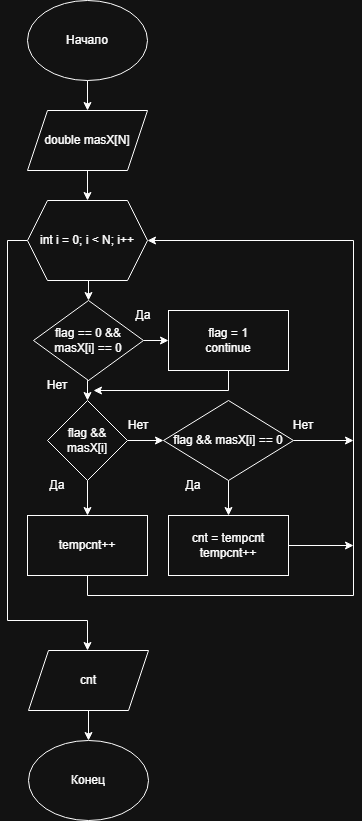

The diagram above was exported from draw.io. Its source (the exported page's mxGraphModel, read from the mxfile embedded in the PNG):
<mxGraphModel dx="1426" dy="777" grid="1" gridSize="10" guides="1" tooltips="1" connect="1" arrows="1" fold="1" page="1" pageScale="1" pageWidth="827" pageHeight="1169" math="0" shadow="0">
  <root>
    <mxCell id="0" />
    <mxCell id="1" parent="0" />
    <mxCell id="4QI9KP99gykdkL1CFee5-3" style="edgeStyle=orthogonalEdgeStyle;rounded=0;orthogonalLoop=1;jettySize=auto;html=1;exitX=0.5;exitY=1;exitDx=0;exitDy=0;" parent="1" source="4QI9KP99gykdkL1CFee5-1" target="4QI9KP99gykdkL1CFee5-2" edge="1">
      <mxGeometry relative="1" as="geometry" />
    </mxCell>
    <mxCell id="4QI9KP99gykdkL1CFee5-1" value="Начало" style="ellipse;whiteSpace=wrap;html=1;" parent="1" vertex="1">
      <mxGeometry x="354" y="10" width="120" height="80" as="geometry" />
    </mxCell>
    <mxCell id="4QI9KP99gykdkL1CFee5-5" style="edgeStyle=orthogonalEdgeStyle;rounded=0;orthogonalLoop=1;jettySize=auto;html=1;exitX=0.5;exitY=1;exitDx=0;exitDy=0;entryX=0.5;entryY=0;entryDx=0;entryDy=0;" parent="1" source="4QI9KP99gykdkL1CFee5-2" target="4QI9KP99gykdkL1CFee5-4" edge="1">
      <mxGeometry relative="1" as="geometry" />
    </mxCell>
    <mxCell id="4QI9KP99gykdkL1CFee5-2" value="double masX[N]" style="shape=parallelogram;perimeter=parallelogramPerimeter;whiteSpace=wrap;html=1;fixedSize=1;" parent="1" vertex="1">
      <mxGeometry x="354" y="120" width="120" height="60" as="geometry" />
    </mxCell>
    <mxCell id="4QI9KP99gykdkL1CFee5-8" style="edgeStyle=orthogonalEdgeStyle;rounded=0;orthogonalLoop=1;jettySize=auto;html=1;exitX=0.5;exitY=1;exitDx=0;exitDy=0;entryX=0.5;entryY=0;entryDx=0;entryDy=0;" parent="1" source="4QI9KP99gykdkL1CFee5-4" target="4QI9KP99gykdkL1CFee5-6" edge="1">
      <mxGeometry relative="1" as="geometry" />
    </mxCell>
    <mxCell id="4QI9KP99gykdkL1CFee5-31" style="edgeStyle=orthogonalEdgeStyle;rounded=0;orthogonalLoop=1;jettySize=auto;html=1;exitX=0;exitY=0.5;exitDx=0;exitDy=0;" parent="1" source="4QI9KP99gykdkL1CFee5-4" target="4QI9KP99gykdkL1CFee5-30" edge="1">
      <mxGeometry relative="1" as="geometry">
        <Array as="points">
          <mxPoint x="334" y="250" />
          <mxPoint x="334" y="630" />
          <mxPoint x="414" y="630" />
        </Array>
      </mxGeometry>
    </mxCell>
    <mxCell id="4QI9KP99gykdkL1CFee5-4" value="int i = 0; i &lt; N; i++" style="shape=hexagon;perimeter=hexagonPerimeter2;whiteSpace=wrap;html=1;fixedSize=1;" parent="1" vertex="1">
      <mxGeometry x="354" y="210" width="120" height="80" as="geometry" />
    </mxCell>
    <mxCell id="4QI9KP99gykdkL1CFee5-9" style="edgeStyle=orthogonalEdgeStyle;rounded=0;orthogonalLoop=1;jettySize=auto;html=1;exitX=1;exitY=0.5;exitDx=0;exitDy=0;entryX=0;entryY=0.5;entryDx=0;entryDy=0;" parent="1" source="4QI9KP99gykdkL1CFee5-6" target="4QI9KP99gykdkL1CFee5-7" edge="1">
      <mxGeometry relative="1" as="geometry" />
    </mxCell>
    <mxCell id="4QI9KP99gykdkL1CFee5-12" style="edgeStyle=orthogonalEdgeStyle;rounded=0;orthogonalLoop=1;jettySize=auto;html=1;exitX=0.5;exitY=1;exitDx=0;exitDy=0;entryX=0.5;entryY=0;entryDx=0;entryDy=0;" parent="1" source="4QI9KP99gykdkL1CFee5-6" target="4QI9KP99gykdkL1CFee5-10" edge="1">
      <mxGeometry relative="1" as="geometry" />
    </mxCell>
    <mxCell id="4QI9KP99gykdkL1CFee5-6" value="flag == 0 &amp;&amp; masX[i] == 0" style="rhombus;whiteSpace=wrap;html=1;" parent="1" vertex="1">
      <mxGeometry x="360" y="310" width="110" height="80" as="geometry" />
    </mxCell>
    <mxCell id="4QI9KP99gykdkL1CFee5-22" style="edgeStyle=orthogonalEdgeStyle;rounded=0;orthogonalLoop=1;jettySize=auto;html=1;exitX=0.5;exitY=1;exitDx=0;exitDy=0;" parent="1" source="4QI9KP99gykdkL1CFee5-7" edge="1">
      <mxGeometry relative="1" as="geometry">
        <mxPoint x="420" y="400" as="targetPoint" />
        <Array as="points">
          <mxPoint x="555" y="400" />
        </Array>
      </mxGeometry>
    </mxCell>
    <mxCell id="4QI9KP99gykdkL1CFee5-7" value="flag = 1&lt;div&gt;continue&lt;/div&gt;" style="rounded=0;whiteSpace=wrap;html=1;" parent="1" vertex="1">
      <mxGeometry x="495" y="320" width="120" height="60" as="geometry" />
    </mxCell>
    <mxCell id="4QI9KP99gykdkL1CFee5-13" style="edgeStyle=orthogonalEdgeStyle;rounded=0;orthogonalLoop=1;jettySize=auto;html=1;exitX=1;exitY=0.5;exitDx=0;exitDy=0;entryX=0;entryY=0.5;entryDx=0;entryDy=0;" parent="1" source="4QI9KP99gykdkL1CFee5-10" target="4QI9KP99gykdkL1CFee5-11" edge="1">
      <mxGeometry relative="1" as="geometry" />
    </mxCell>
    <mxCell id="4QI9KP99gykdkL1CFee5-16" style="edgeStyle=orthogonalEdgeStyle;rounded=0;orthogonalLoop=1;jettySize=auto;html=1;exitX=0.5;exitY=1;exitDx=0;exitDy=0;entryX=0.5;entryY=0;entryDx=0;entryDy=0;" parent="1" source="4QI9KP99gykdkL1CFee5-10" target="4QI9KP99gykdkL1CFee5-14" edge="1">
      <mxGeometry relative="1" as="geometry" />
    </mxCell>
    <mxCell id="4QI9KP99gykdkL1CFee5-10" value="flag &amp;&amp; masX[i]" style="rhombus;whiteSpace=wrap;html=1;" parent="1" vertex="1">
      <mxGeometry x="374" y="410" width="80" height="80" as="geometry" />
    </mxCell>
    <mxCell id="4QI9KP99gykdkL1CFee5-17" style="edgeStyle=orthogonalEdgeStyle;rounded=0;orthogonalLoop=1;jettySize=auto;html=1;exitX=0.5;exitY=1;exitDx=0;exitDy=0;entryX=0.5;entryY=0;entryDx=0;entryDy=0;" parent="1" source="4QI9KP99gykdkL1CFee5-11" target="4QI9KP99gykdkL1CFee5-15" edge="1">
      <mxGeometry relative="1" as="geometry" />
    </mxCell>
    <mxCell id="4QI9KP99gykdkL1CFee5-20" style="edgeStyle=orthogonalEdgeStyle;rounded=0;orthogonalLoop=1;jettySize=auto;html=1;exitX=1;exitY=0.5;exitDx=0;exitDy=0;" parent="1" source="4QI9KP99gykdkL1CFee5-11" edge="1">
      <mxGeometry relative="1" as="geometry">
        <mxPoint x="680" y="450" as="targetPoint" />
      </mxGeometry>
    </mxCell>
    <mxCell id="4QI9KP99gykdkL1CFee5-11" value="flag &amp;&amp; masX[i] == 0" style="rhombus;whiteSpace=wrap;html=1;" parent="1" vertex="1">
      <mxGeometry x="490" y="410" width="130" height="80" as="geometry" />
    </mxCell>
    <mxCell id="4QI9KP99gykdkL1CFee5-18" style="edgeStyle=orthogonalEdgeStyle;rounded=0;orthogonalLoop=1;jettySize=auto;html=1;exitX=0.5;exitY=1;exitDx=0;exitDy=0;entryX=1;entryY=0.5;entryDx=0;entryDy=0;" parent="1" source="4QI9KP99gykdkL1CFee5-14" target="4QI9KP99gykdkL1CFee5-4" edge="1">
      <mxGeometry relative="1" as="geometry">
        <Array as="points">
          <mxPoint x="414" y="605" />
          <mxPoint x="680" y="605" />
          <mxPoint x="680" y="250" />
        </Array>
      </mxGeometry>
    </mxCell>
    <mxCell id="4QI9KP99gykdkL1CFee5-14" value="tempcnt++" style="rounded=0;whiteSpace=wrap;html=1;" parent="1" vertex="1">
      <mxGeometry x="354" y="525" width="120" height="60" as="geometry" />
    </mxCell>
    <mxCell id="4QI9KP99gykdkL1CFee5-21" style="edgeStyle=orthogonalEdgeStyle;rounded=0;orthogonalLoop=1;jettySize=auto;html=1;exitX=1;exitY=0.5;exitDx=0;exitDy=0;" parent="1" source="4QI9KP99gykdkL1CFee5-15" edge="1">
      <mxGeometry relative="1" as="geometry">
        <mxPoint x="680" y="555" as="targetPoint" />
      </mxGeometry>
    </mxCell>
    <mxCell id="4QI9KP99gykdkL1CFee5-15" value="cnt = tempcnt&lt;div&gt;tempcnt++&lt;/div&gt;" style="rounded=0;whiteSpace=wrap;html=1;" parent="1" vertex="1">
      <mxGeometry x="495" y="525" width="120" height="60" as="geometry" />
    </mxCell>
    <mxCell id="4QI9KP99gykdkL1CFee5-23" value="Да" style="text;html=1;whiteSpace=wrap;strokeColor=none;fillColor=none;align=center;verticalAlign=middle;rounded=0;" parent="1" vertex="1">
      <mxGeometry x="440" y="310" width="60" height="30" as="geometry" />
    </mxCell>
    <mxCell id="4QI9KP99gykdkL1CFee5-24" value="Да" style="text;html=1;whiteSpace=wrap;strokeColor=none;fillColor=none;align=center;verticalAlign=middle;rounded=0;" parent="1" vertex="1">
      <mxGeometry x="354" y="480" width="60" height="30" as="geometry" />
    </mxCell>
    <mxCell id="4QI9KP99gykdkL1CFee5-25" value="Да" style="text;html=1;whiteSpace=wrap;strokeColor=none;fillColor=none;align=center;verticalAlign=middle;rounded=0;" parent="1" vertex="1">
      <mxGeometry x="490" y="480" width="60" height="30" as="geometry" />
    </mxCell>
    <mxCell id="4QI9KP99gykdkL1CFee5-26" value="Нет" style="text;html=1;whiteSpace=wrap;strokeColor=none;fillColor=none;align=center;verticalAlign=middle;rounded=0;" parent="1" vertex="1">
      <mxGeometry x="600" y="420" width="60" height="30" as="geometry" />
    </mxCell>
    <mxCell id="4QI9KP99gykdkL1CFee5-27" value="Нет" style="text;html=1;whiteSpace=wrap;strokeColor=none;fillColor=none;align=center;verticalAlign=middle;rounded=0;" parent="1" vertex="1">
      <mxGeometry x="435" y="420" width="60" height="30" as="geometry" />
    </mxCell>
    <mxCell id="4QI9KP99gykdkL1CFee5-28" value="Нет" style="text;html=1;whiteSpace=wrap;strokeColor=none;fillColor=none;align=center;verticalAlign=middle;rounded=0;" parent="1" vertex="1">
      <mxGeometry x="354" y="380" width="60" height="30" as="geometry" />
    </mxCell>
    <mxCell id="4QI9KP99gykdkL1CFee5-33" style="edgeStyle=orthogonalEdgeStyle;rounded=0;orthogonalLoop=1;jettySize=auto;html=1;exitX=0.5;exitY=1;exitDx=0;exitDy=0;" parent="1" source="4QI9KP99gykdkL1CFee5-30" target="4QI9KP99gykdkL1CFee5-32" edge="1">
      <mxGeometry relative="1" as="geometry" />
    </mxCell>
    <mxCell id="4QI9KP99gykdkL1CFee5-30" value="cnt" style="shape=parallelogram;perimeter=parallelogramPerimeter;whiteSpace=wrap;html=1;fixedSize=1;" parent="1" vertex="1">
      <mxGeometry x="355" y="660" width="120" height="60" as="geometry" />
    </mxCell>
    <mxCell id="4QI9KP99gykdkL1CFee5-32" value="Конец" style="ellipse;whiteSpace=wrap;html=1;" parent="1" vertex="1">
      <mxGeometry x="355" y="750" width="120" height="80" as="geometry" />
    </mxCell>
  </root>
</mxGraphModel>